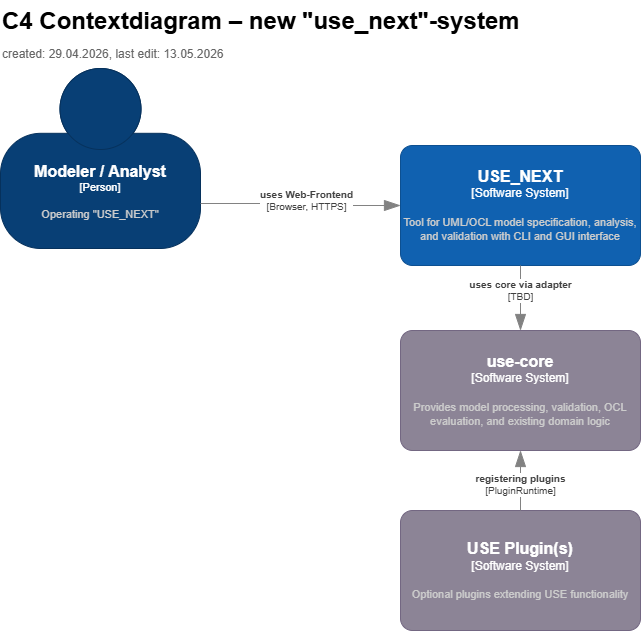

The diagram above was exported from draw.io. Its source (the exported page's mxGraphModel, read from the mxfile embedded in the PNG):
<mxGraphModel dx="1059" dy="750" grid="1" gridSize="10" guides="1" tooltips="1" connect="1" arrows="1" fold="1" page="1" pageScale="1" pageWidth="827" pageHeight="1169" math="0" shadow="0">
  <root>
    <mxCell id="0" />
    <mxCell id="1" parent="0" />
    <object placeholders="1" c4Name="USE_NEXT" c4Type="Software System" c4Description="Tool for UML/OCL model specification, analysis, and validation with CLI and GUI interface" label="&lt;font style=&quot;font-size: 16px&quot;&gt;&lt;b&gt;%c4Name%&lt;/b&gt;&lt;/font&gt;&lt;div&gt;[%c4Type%]&lt;/div&gt;&lt;br&gt;&lt;div&gt;&lt;font style=&quot;font-size: 11px&quot;&gt;&lt;font color=&quot;#cccccc&quot;&gt;%c4Description%&lt;/font&gt;&lt;/div&gt;" id="YEXH5cZVeA9nGPQcEX0S-7">
      <mxCell style="rounded=1;whiteSpace=wrap;html=1;labelBackgroundColor=none;fillColor=#1061B0;fontColor=#ffffff;align=center;arcSize=10;strokeColor=#0D5091;metaEdit=1;resizable=0;points=[[0.25,0,0],[0.5,0,0],[0.75,0,0],[1,0.25,0],[1,0.5,0],[1,0.75,0],[0.75,1,0],[0.5,1,0],[0.25,1,0],[0,0.75,0],[0,0.5,0],[0,0.25,0]];" parent="1" vertex="1">
        <mxGeometry x="420" y="155" width="240" height="120" as="geometry" />
      </mxCell>
    </object>
    <object placeholders="1" c4Name="Modeler / Analyst&#10;" c4Type="Person" c4Description="Operating &quot;USE_NEXT&quot;" label="&lt;font style=&quot;font-size: 16px&quot;&gt;&lt;b&gt;%c4Name%&lt;/b&gt;&lt;/font&gt;&lt;div&gt;[%c4Type%]&lt;/div&gt;&lt;br&gt;&lt;div&gt;&lt;font style=&quot;font-size: 11px&quot;&gt;&lt;font color=&quot;#cccccc&quot;&gt;%c4Description%&lt;/font&gt;&lt;/div&gt;" id="YEXH5cZVeA9nGPQcEX0S-8">
      <mxCell style="html=1;fontSize=11;dashed=0;whiteSpace=wrap;fillColor=#083F75;strokeColor=#06315C;fontColor=#ffffff;shape=mxgraph.c4.person2;align=center;metaEdit=1;points=[[0.5,0,0],[1,0.5,0],[1,0.75,0],[0.75,1,0],[0.5,1,0],[0.25,1,0],[0,0.75,0],[0,0.5,0]];resizable=0;" parent="1" vertex="1">
        <mxGeometry x="20" y="78" width="200" height="180" as="geometry" />
      </mxCell>
    </object>
    <object placeholders="1" c4Type="Relationship" c4Technology="Browser, HTTPS" c4Description="uses Web-Frontend" label="&lt;div style=&quot;text-align: left&quot;&gt;&lt;div style=&quot;text-align: center&quot;&gt;&lt;b&gt;%c4Description%&lt;/b&gt;&lt;/div&gt;&lt;div style=&quot;text-align: center&quot;&gt;[%c4Technology%]&lt;/div&gt;&lt;/div&gt;" id="YEXH5cZVeA9nGPQcEX0S-9">
      <mxCell style="endArrow=blockThin;html=1;fontSize=10;fontColor=#404040;strokeWidth=1;endFill=1;strokeColor=#828282;elbow=vertical;metaEdit=1;endSize=14;startSize=14;jumpStyle=arc;jumpSize=16;rounded=0;edgeStyle=orthogonalEdgeStyle;entryX=0;entryY=0.5;entryDx=0;entryDy=0;entryPerimeter=0;exitX=1;exitY=0.75;exitDx=0;exitDy=0;exitPerimeter=0;" parent="1" source="YEXH5cZVeA9nGPQcEX0S-8" target="YEXH5cZVeA9nGPQcEX0S-7" edge="1">
        <mxGeometry x="0.0644" y="5" width="240" relative="1" as="geometry">
          <mxPoint as="offset" />
          <mxPoint x="250" y="414.52" as="sourcePoint" />
          <mxPoint x="430" y="414.52" as="targetPoint" />
        </mxGeometry>
      </mxCell>
    </object>
    <mxCell id="YEXH5cZVeA9nGPQcEX0S-11" value="C4 Contextdiagram – new &quot;use_next&quot;-system" style="text;html=1;strokeColor=none;fillColor=none;align=left;verticalAlign=top;fontSize=24;fontStyle=1" parent="1" vertex="1">
      <mxGeometry x="20" y="10" width="620" height="40" as="geometry" />
    </mxCell>
    <mxCell id="YEXH5cZVeA9nGPQcEX0S-12" value="created: 29.04.2026, last edit: 13.05.2026" style="text;html=1;strokeColor=none;fillColor=none;align=left;verticalAlign=top;fontSize=12;fontColor=#666666" parent="1" vertex="1">
      <mxGeometry x="20" y="50" width="620" height="20" as="geometry" />
    </mxCell>
    <object placeholders="1" c4Name="USE Plugin(s)" c4Type="Software System" c4Description="Optional plugins extending USE functionality" label="&lt;font style=&quot;font-size: 16px&quot;&gt;&lt;b&gt;%c4Name%&lt;/b&gt;&lt;/font&gt;&lt;div&gt;[%c4Type%]&lt;/div&gt;&lt;br&gt;&lt;div&gt;&lt;font style=&quot;font-size: 11px&quot;&gt;&lt;font color=&quot;#cccccc&quot;&gt;%c4Description%&lt;/font&gt;&lt;/div&gt;" id="2">
      <mxCell style="rounded=1;whiteSpace=wrap;html=1;labelBackgroundColor=none;fillColor=#8C8496;fontColor=#ffffff;align=center;arcSize=10;strokeColor=#736782;metaEdit=1;resizable=0;points=[[0.25,0,0],[0.5,0,0],[0.75,0,0],[1,0.25,0],[1,0.5,0],[1,0.75,0],[0.75,1,0],[0.5,1,0],[0.25,1,0],[0,0.75,0],[0,0.5,0],[0,0.25,0]];" parent="1" vertex="1">
        <mxGeometry x="420" y="520" width="240" height="120" as="geometry" />
      </mxCell>
    </object>
    <object placeholders="1" c4Type="Relationship" c4Technology="PluginRuntime" c4Description="registering plugins" label="&lt;div style=&quot;text-align: left&quot;&gt;&lt;div style=&quot;text-align: center&quot;&gt;&lt;b&gt;%c4Description%&lt;/b&gt;&lt;/div&gt;&lt;div style=&quot;text-align: center&quot;&gt;[%c4Technology%]&lt;/div&gt;&lt;/div&gt;" id="3">
      <mxCell style="endArrow=blockThin;html=1;fontSize=10;fontColor=#404040;strokeWidth=1;endFill=1;strokeColor=#828282;elbow=vertical;metaEdit=1;endSize=14;startSize=14;jumpStyle=arc;jumpSize=16;rounded=0;edgeStyle=orthogonalEdgeStyle;exitX=0.5;exitY=0;exitDx=0;exitDy=0;exitPerimeter=0;entryX=0.5;entryY=1;entryDx=0;entryDy=0;entryPerimeter=0;" parent="1" source="2" target="4" edge="1">
        <mxGeometry x="-0.1304" width="240" relative="1" as="geometry">
          <mxPoint as="offset" />
          <mxPoint x="214" y="563" as="sourcePoint" />
          <mxPoint x="214" y="450" as="targetPoint" />
        </mxGeometry>
      </mxCell>
    </object>
    <object placeholders="1" c4Name="use-core" c4Type="Software System" c4Description="Provides model processing, validation, OCL evaluation, and existing domain logic" label="&lt;font style=&quot;font-size: 16px&quot;&gt;&lt;b&gt;%c4Name%&lt;/b&gt;&lt;/font&gt;&lt;div&gt;[%c4Type%]&lt;/div&gt;&lt;br&gt;&lt;div&gt;&lt;font style=&quot;font-size: 11px&quot;&gt;&lt;font color=&quot;#cccccc&quot;&gt;%c4Description%&lt;/font&gt;&lt;/div&gt;" id="4">
      <mxCell style="rounded=1;whiteSpace=wrap;html=1;labelBackgroundColor=none;fillColor=#8C8496;fontColor=#ffffff;align=center;arcSize=10;strokeColor=#736782;metaEdit=1;resizable=0;points=[[0.25,0,0],[0.5,0,0],[0.75,0,0],[1,0.25,0],[1,0.5,0],[1,0.75,0],[0.75,1,0],[0.5,1,0],[0.25,1,0],[0,0.75,0],[0,0.5,0],[0,0.25,0]];" parent="1" vertex="1">
        <mxGeometry x="420" y="340" width="240" height="120" as="geometry" />
      </mxCell>
    </object>
    <object placeholders="1" c4Type="Relationship" c4Technology="TBD" c4Description="uses core via adapter" label="&lt;div style=&quot;text-align: left&quot;&gt;&lt;div style=&quot;text-align: center&quot;&gt;&lt;b&gt;%c4Description%&lt;/b&gt;&lt;/div&gt;&lt;div style=&quot;text-align: center&quot;&gt;[%c4Technology%]&lt;/div&gt;&lt;/div&gt;" id="5">
      <mxCell style="endArrow=blockThin;html=1;fontSize=10;fontColor=#404040;strokeWidth=1;endFill=1;strokeColor=#828282;elbow=vertical;metaEdit=1;endSize=14;startSize=14;jumpStyle=arc;jumpSize=16;rounded=0;edgeStyle=orthogonalEdgeStyle;exitX=0.5;exitY=1;exitDx=0;exitDy=0;exitPerimeter=0;entryX=0.5;entryY=0;entryDx=0;entryDy=0;entryPerimeter=0;" parent="1" source="YEXH5cZVeA9nGPQcEX0S-7" target="4" edge="1">
        <mxGeometry x="-0.2308" width="240" relative="1" as="geometry">
          <mxPoint as="offset" />
          <mxPoint x="610" y="490" as="sourcePoint" />
          <mxPoint x="610" y="610" as="targetPoint" />
        </mxGeometry>
      </mxCell>
    </object>
  </root>
</mxGraphModel>